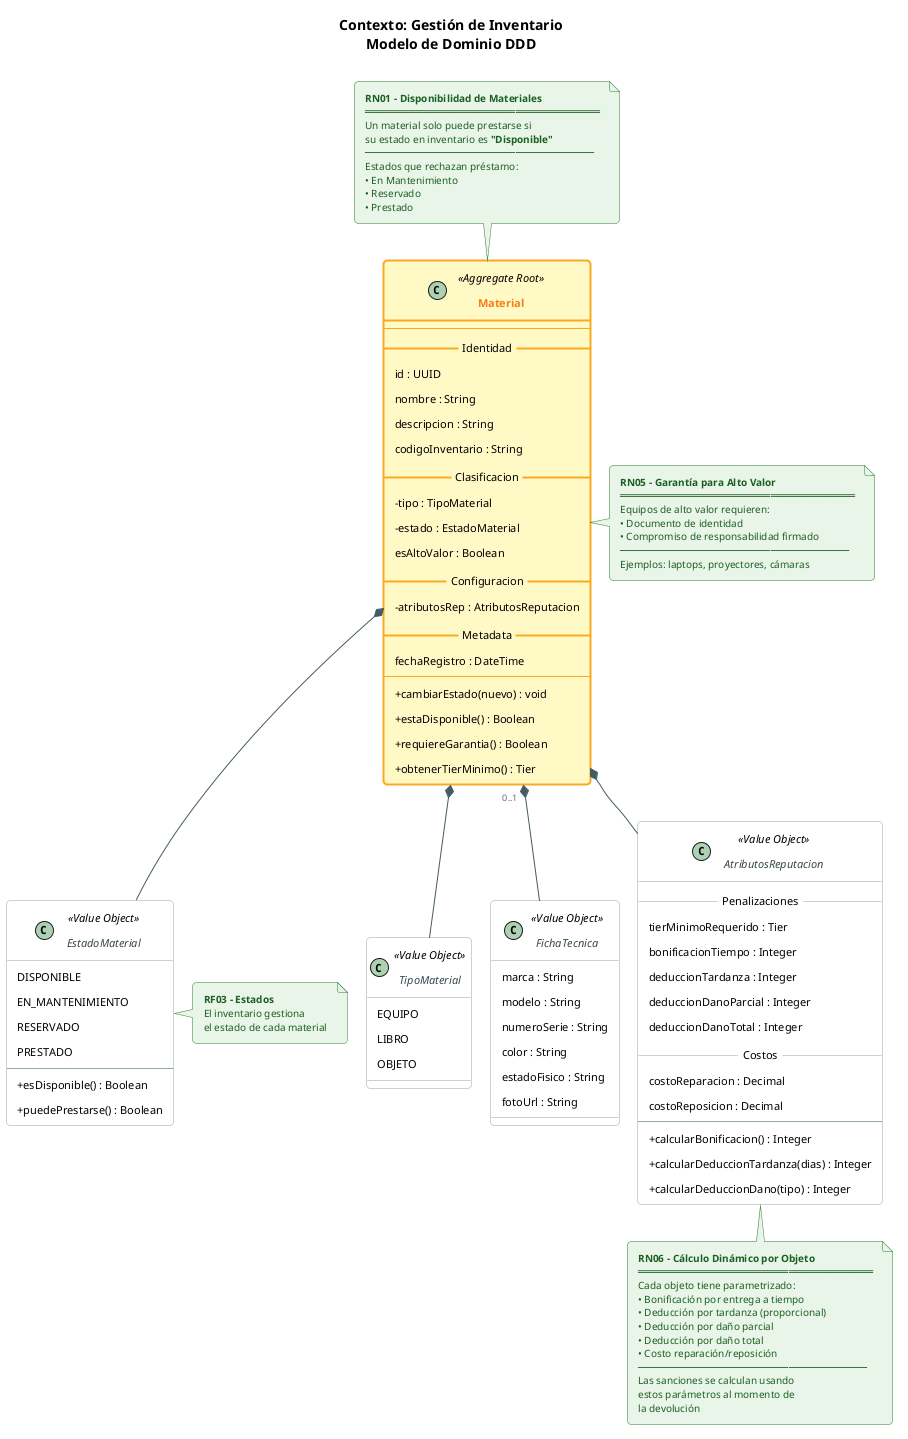

The diagram above was rendered by PlantUML. Its source (embedded in the PNG):
@startuml
title Contexto: Gestión de Inventario\n<b>Modelo de Dominio DDD</b>

skinparam {
  shadowing false
  defaultFontSize 11
  defaultFontName "Segoe UI"
  classAttributeIconSize 0
  linetype ortho
  roundcorner 8
  padding 5
}

skinparam class<<Aggregate Root>> {
  BackgroundColor #FFF9C4
  BorderColor #F9A825
  FontColor #F57F17
  FontStyle bold
  BorderThickness 2
}

skinparam class<<Value Object>> {
  BackgroundColor #FFFFFF
  BorderColor #90A4AE
  FontColor #37474F
  FontStyle italic
}

skinparam note {
  BackgroundColor #E8F5E9
  BorderColor #2E7D32
  FontColor #1B5E20
  FontSize 10
}

skinparam arrow {
  Color #455A64
  FontSize 9
  FontColor #546E7A
}

' ============================================================
' AGREGADOS Y OBJETOS DE VALOR
' ============================================================

class Material <<Aggregate Root>> {
  --
  __ Identidad __
  id : UUID
  nombre : String
  descripcion : String
  codigoInventario : String
  __ Clasificacion __
  -tipo : TipoMaterial
  -estado : EstadoMaterial
  esAltoValor : Boolean
  __ Configuracion __
  -atributosRep : AtributosReputacion
  __ Metadata __
  fechaRegistro : DateTime
  --
  +cambiarEstado(nuevo) : void
  +estaDisponible() : Boolean
  +requiereGarantia() : Boolean
  +obtenerTierMinimo() : Tier
}

class EstadoMaterial <<Value Object>> {
  DISPONIBLE
  EN_MANTENIMIENTO
  RESERVADO
  PRESTADO
  --
  +esDisponible() : Boolean
  +puedePrestarse() : Boolean
}

class TipoMaterial <<Value Object>> {
  EQUIPO
  LIBRO
  OBJETO
}

class FichaTecnica <<Value Object>> {
  marca : String
  modelo : String
  numeroSerie : String
  color : String
  estadoFisico : String
  fotoUrl : String
}

class AtributosReputacion <<Value Object>> {
  __ Penalizaciones __
  tierMinimoRequerido : Tier
  bonificacionTiempo : Integer
  deduccionTardanza : Integer
  deduccionDanoParcial : Integer
  deduccionDanoTotal : Integer
  __ Costos __
  costoReparacion : Decimal
  costoReposicion : Decimal
  --
  +calcularBonificacion() : Integer
  +calcularDeduccionTardanza(dias) : Integer
  +calcularDeduccionDano(tipo) : Integer
}

' ============================================================
' RELACIONES
' ============================================================

Material *-- EstadoMaterial
Material *-- TipoMaterial
Material "0..1" *-- FichaTecnica
Material *-- AtributosReputacion

' ============================================================
' REGLAS DE NEGOCIO
' ============================================================

note top of Material
  <b>RN01 - Disponibilidad de Materiales</b>
  ═══════════════════════════════════════
  Un material solo puede prestarse si
  su estado en inventario es <b>"Disponible"</b>
  ──────────────────────────────────────
  Estados que rechazan préstamo:
  • En Mantenimiento
  • Reservado
  • Prestado
end note

note bottom of AtributosReputacion
  <b>RN06 - Cálculo Dinámico por Objeto</b>
  ═══════════════════════════════════════
  Cada objeto tiene parametrizado:
  • Bonificación por entrega a tiempo
  • Deducción por tardanza (proporcional)
  • Deducción por daño parcial
  • Deducción por daño total
  • Costo reparación/reposición
  ──────────────────────────────────────
  Las sanciones se calculan usando
  estos parámetros al momento de
  la devolución
end note

note right of Material
  <b>RN05 - Garantía para Alto Valor</b>
  ═══════════════════════════════════════
  Equipos de alto valor requieren:
  • Documento de identidad
  • Compromiso de responsabilidad firmado
  ──────────────────────────────────────
  Ejemplos: laptops, proyectores, cámaras
end note

note right of EstadoMaterial
  <b>RF03 - Estados</b>
  El inventario gestiona
  el estado de cada material
end note

@enduml